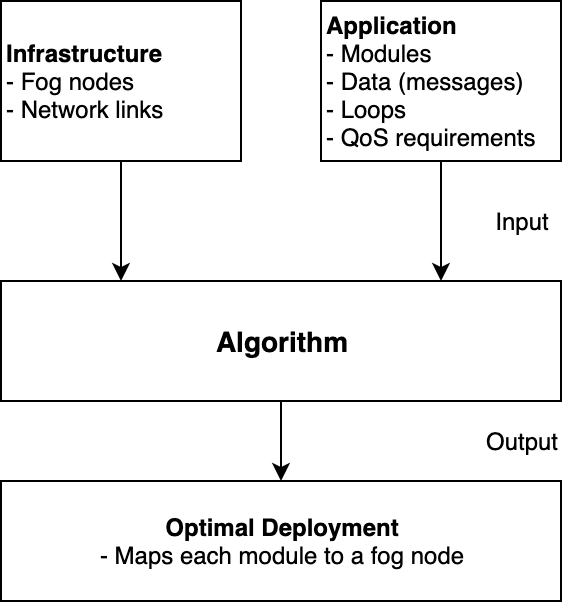

The diagram above was exported from draw.io. Its source (the exported page's mxGraphModel, read from the mxfile embedded in the PNG):
<mxGraphModel dx="946" dy="616" grid="1" gridSize="10" guides="1" tooltips="1" connect="1" arrows="1" fold="1" page="1" pageScale="1" pageWidth="1169" pageHeight="827" math="0" shadow="0">
  <root>
    <mxCell id="0" />
    <mxCell id="1" parent="0" />
    <mxCell id="ImEwjiSxklP0XgpYmJRZ-2" style="edgeStyle=orthogonalEdgeStyle;rounded=0;orthogonalLoop=1;jettySize=auto;html=1;exitX=0.5;exitY=1;exitDx=0;exitDy=0;entryX=0.214;entryY=-0.002;entryDx=0;entryDy=0;entryPerimeter=0;strokeColor=#000000;fillColor=#FFFFFF;fontColor=#000000;" parent="1" source="-SouzLlQtnFtf4Doc_B7-1" target="-SouzLlQtnFtf4Doc_B7-4" edge="1">
      <mxGeometry relative="1" as="geometry" />
    </mxCell>
    <mxCell id="-SouzLlQtnFtf4Doc_B7-1" value="&lt;b&gt;Infrastructure&lt;/b&gt;&lt;br&gt;- Fog nodes&lt;br&gt;- Network links" style="rounded=0;whiteSpace=wrap;html=1;align=left;" parent="1" vertex="1">
      <mxGeometry x="140" y="90" width="120" height="80" as="geometry" />
    </mxCell>
    <mxCell id="ImEwjiSxklP0XgpYmJRZ-3" style="edgeStyle=orthogonalEdgeStyle;rounded=0;orthogonalLoop=1;jettySize=auto;html=1;exitX=0.5;exitY=1;exitDx=0;exitDy=0;entryX=0.785;entryY=-0.004;entryDx=0;entryDy=0;entryPerimeter=0;strokeColor=#000000;fillColor=#FFFFFF;fontColor=#000000;" parent="1" source="-SouzLlQtnFtf4Doc_B7-2" target="-SouzLlQtnFtf4Doc_B7-4" edge="1">
      <mxGeometry relative="1" as="geometry" />
    </mxCell>
    <mxCell id="-SouzLlQtnFtf4Doc_B7-2" value="&lt;b&gt;Application&lt;/b&gt;&lt;br&gt;- Modules&lt;br&gt;- Data (messages)&lt;br&gt;- Loops&lt;br&gt;- QoS requirements" style="rounded=0;whiteSpace=wrap;html=1;align=left;" parent="1" vertex="1">
      <mxGeometry x="300" y="90" width="120" height="80" as="geometry" />
    </mxCell>
    <mxCell id="-SouzLlQtnFtf4Doc_B7-9" style="edgeStyle=orthogonalEdgeStyle;rounded=0;orthogonalLoop=1;jettySize=auto;html=1;exitX=0.5;exitY=1;exitDx=0;exitDy=0;entryX=0.5;entryY=0;entryDx=0;entryDy=0;" parent="1" source="-SouzLlQtnFtf4Doc_B7-4" target="-SouzLlQtnFtf4Doc_B7-8" edge="1">
      <mxGeometry relative="1" as="geometry" />
    </mxCell>
    <mxCell id="-SouzLlQtnFtf4Doc_B7-4" value="&lt;b&gt;&lt;font style=&quot;font-size: 14px&quot;&gt;Algorithm&lt;/font&gt;&lt;/b&gt;" style="rounded=0;whiteSpace=wrap;html=1;" parent="1" vertex="1">
      <mxGeometry x="140" y="230" width="280" height="60" as="geometry" />
    </mxCell>
    <mxCell id="-SouzLlQtnFtf4Doc_B7-8" value="&lt;b&gt;Optimal Deployment&lt;/b&gt;&lt;br&gt;- Maps each module to a fog node" style="rounded=0;whiteSpace=wrap;html=1;" parent="1" vertex="1">
      <mxGeometry x="140" y="330" width="280" height="60" as="geometry" />
    </mxCell>
    <mxCell id="-SouzLlQtnFtf4Doc_B7-10" value="Input" style="text;html=1;strokeColor=none;fillColor=none;align=center;verticalAlign=middle;whiteSpace=wrap;rounded=0;" parent="1" vertex="1">
      <mxGeometry x="380" y="190" width="40" height="20" as="geometry" />
    </mxCell>
    <mxCell id="-SouzLlQtnFtf4Doc_B7-11" value="Output" style="text;html=1;strokeColor=none;fillColor=none;align=center;verticalAlign=middle;whiteSpace=wrap;rounded=0;" parent="1" vertex="1">
      <mxGeometry x="380" y="300" width="40" height="20" as="geometry" />
    </mxCell>
  </root>
</mxGraphModel>